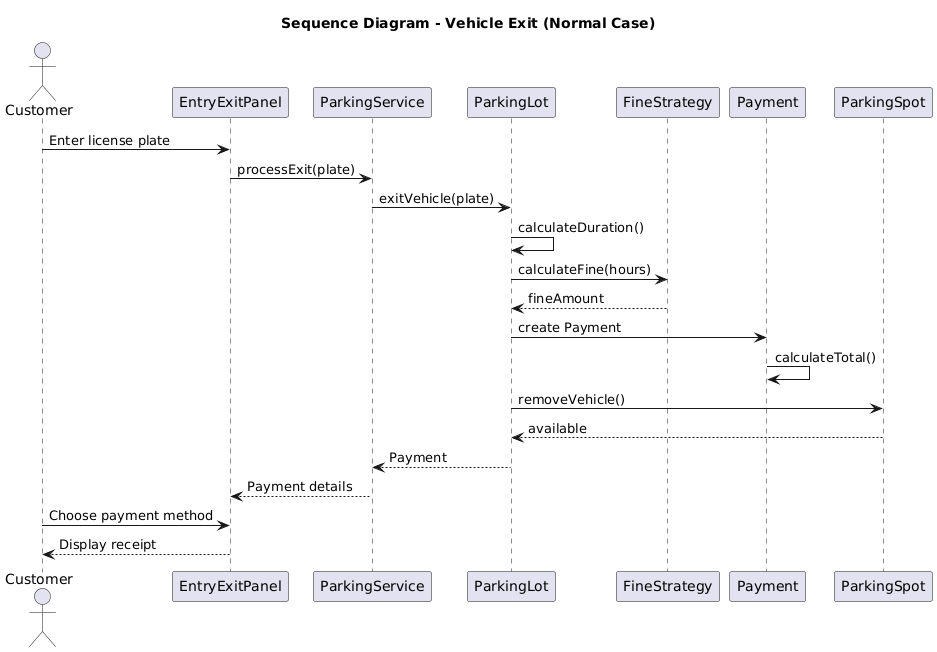

The diagram above was rendered by PlantUML. Its source (embedded in the PNG):
@startuml
title Sequence Diagram - Vehicle Exit (Normal Case)

actor Customer
participant "EntryExitPanel" as UI
participant "ParkingService" as Service
participant "ParkingLot" as Lot
participant "FineStrategy"
participant "Payment"
participant "ParkingSpot"

Customer -> UI : Enter license plate
UI -> Service : processExit(plate)

Service -> Lot : exitVehicle(plate)
Lot -> Lot : calculateDuration()
Lot -> FineStrategy : calculateFine(hours)
FineStrategy --> Lot : fineAmount

Lot -> Payment : create Payment
Payment -> Payment : calculateTotal()

Lot -> ParkingSpot : removeVehicle()
ParkingSpot --> Lot : available

Lot --> Service : Payment
Service --> UI : Payment details
Customer -> UI : Choose payment method
UI --> Customer : Display receipt
@enduml